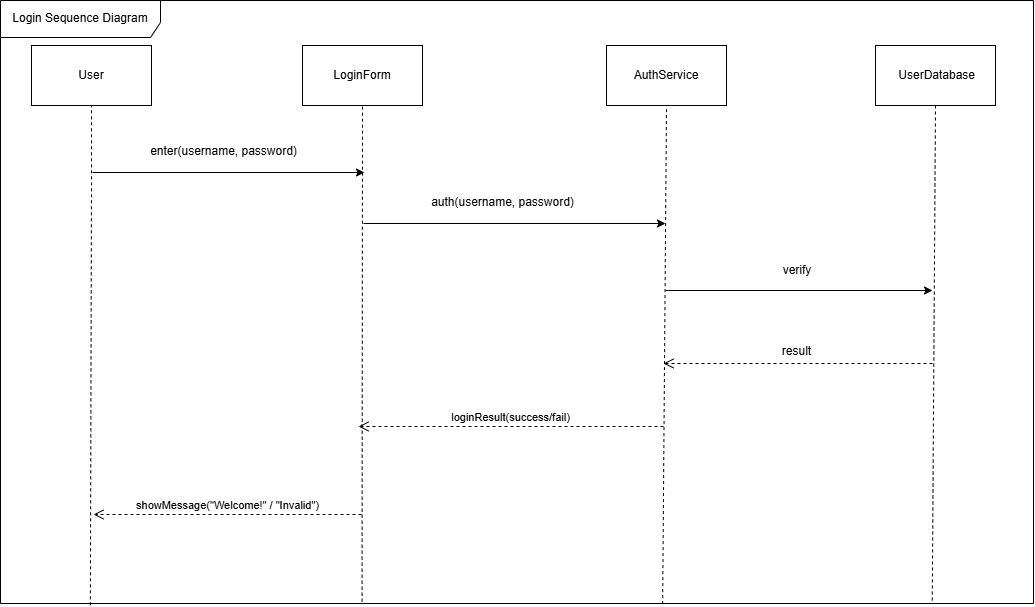

The diagram above was exported from draw.io. Its source (the exported page's mxGraphModel, read from the mxfile embedded in the PNG):
<mxGraphModel dx="1097" dy="667" grid="0" gridSize="10" guides="1" tooltips="1" connect="1" arrows="1" fold="1" page="1" pageScale="1" pageWidth="850" pageHeight="1100" math="0" shadow="0">
  <root>
    <mxCell id="0" />
    <mxCell id="1" parent="0" />
    <mxCell id="Hi9xzzR1TUeK-Dinvwqn-3" value="Login Sequence Diagram" style="shape=umlFrame;whiteSpace=wrap;html=1;pointerEvents=0;width=160;height=37;" parent="1" vertex="1">
      <mxGeometry x="51" y="27" width="1033" height="603" as="geometry" />
    </mxCell>
    <mxCell id="rjoWTSDtFcLZpbmNWtaR-2" value="User" style="rounded=0;whiteSpace=wrap;html=1;" vertex="1" parent="1">
      <mxGeometry x="82" y="72" width="120" height="60" as="geometry" />
    </mxCell>
    <mxCell id="rjoWTSDtFcLZpbmNWtaR-3" value="LoginForm" style="rounded=0;whiteSpace=wrap;html=1;" vertex="1" parent="1">
      <mxGeometry x="353" y="72" width="120" height="60" as="geometry" />
    </mxCell>
    <mxCell id="rjoWTSDtFcLZpbmNWtaR-5" value="AuthService" style="rounded=0;whiteSpace=wrap;html=1;" vertex="1" parent="1">
      <mxGeometry x="657" y="72" width="120" height="60" as="geometry" />
    </mxCell>
    <mxCell id="rjoWTSDtFcLZpbmNWtaR-7" value="&amp;nbsp;UserDatabase" style="rounded=0;whiteSpace=wrap;html=1;" vertex="1" parent="1">
      <mxGeometry x="926" y="72" width="120" height="60" as="geometry" />
    </mxCell>
    <mxCell id="rjoWTSDtFcLZpbmNWtaR-10" value="" style="endArrow=none;dashed=1;html=1;rounded=0;entryX=0.5;entryY=1;entryDx=0;entryDy=0;exitX=0.087;exitY=1.003;exitDx=0;exitDy=0;exitPerimeter=0;" edge="1" parent="1" source="Hi9xzzR1TUeK-Dinvwqn-3" target="rjoWTSDtFcLZpbmNWtaR-2">
      <mxGeometry width="50" height="50" relative="1" as="geometry">
        <mxPoint x="94" y="183" as="sourcePoint" />
        <mxPoint x="144" y="133" as="targetPoint" />
        <Array as="points">
          <mxPoint x="142" y="210" />
        </Array>
      </mxGeometry>
    </mxCell>
    <mxCell id="rjoWTSDtFcLZpbmNWtaR-11" value="" style="endArrow=none;dashed=1;html=1;rounded=0;entryX=0.5;entryY=1;entryDx=0;entryDy=0;exitX=0.35;exitY=0.997;exitDx=0;exitDy=0;exitPerimeter=0;" edge="1" parent="1" source="Hi9xzzR1TUeK-Dinvwqn-3" target="rjoWTSDtFcLZpbmNWtaR-3">
      <mxGeometry width="50" height="50" relative="1" as="geometry">
        <mxPoint x="383" y="187" as="sourcePoint" />
        <mxPoint x="433" y="137" as="targetPoint" />
      </mxGeometry>
    </mxCell>
    <mxCell id="rjoWTSDtFcLZpbmNWtaR-12" value="" style="endArrow=none;dashed=1;html=1;rounded=0;entryX=0.5;entryY=1;entryDx=0;entryDy=0;exitX=0.641;exitY=1.001;exitDx=0;exitDy=0;exitPerimeter=0;" edge="1" parent="1" source="Hi9xzzR1TUeK-Dinvwqn-3" target="rjoWTSDtFcLZpbmNWtaR-5">
      <mxGeometry width="50" height="50" relative="1" as="geometry">
        <mxPoint x="671" y="203" as="sourcePoint" />
        <mxPoint x="721" y="153" as="targetPoint" />
      </mxGeometry>
    </mxCell>
    <mxCell id="rjoWTSDtFcLZpbmNWtaR-13" value="" style="endArrow=none;dashed=1;html=1;rounded=0;entryX=0.5;entryY=1;entryDx=0;entryDy=0;exitX=0.902;exitY=0.995;exitDx=0;exitDy=0;exitPerimeter=0;" edge="1" parent="1" source="Hi9xzzR1TUeK-Dinvwqn-3" target="rjoWTSDtFcLZpbmNWtaR-7">
      <mxGeometry width="50" height="50" relative="1" as="geometry">
        <mxPoint x="953" y="206" as="sourcePoint" />
        <mxPoint x="1003" y="156" as="targetPoint" />
      </mxGeometry>
    </mxCell>
    <mxCell id="rjoWTSDtFcLZpbmNWtaR-15" value="" style="endArrow=classic;html=1;rounded=0;" edge="1" parent="1">
      <mxGeometry width="50" height="50" relative="1" as="geometry">
        <mxPoint x="143" y="199" as="sourcePoint" />
        <mxPoint x="415" y="199" as="targetPoint" />
      </mxGeometry>
    </mxCell>
    <mxCell id="rjoWTSDtFcLZpbmNWtaR-16" value="enter(username, password)" style="text;html=1;align=center;verticalAlign=middle;whiteSpace=wrap;rounded=0;" vertex="1" parent="1">
      <mxGeometry x="137" y="163" width="275" height="30" as="geometry" />
    </mxCell>
    <mxCell id="rjoWTSDtFcLZpbmNWtaR-17" value="" style="endArrow=classic;html=1;rounded=0;" edge="1" parent="1">
      <mxGeometry width="50" height="50" relative="1" as="geometry">
        <mxPoint x="414" y="250" as="sourcePoint" />
        <mxPoint x="716" y="250" as="targetPoint" />
      </mxGeometry>
    </mxCell>
    <mxCell id="rjoWTSDtFcLZpbmNWtaR-18" value="auth(username, password)" style="text;html=1;align=center;verticalAlign=middle;whiteSpace=wrap;rounded=0;" vertex="1" parent="1">
      <mxGeometry x="423" y="214" width="261" height="30" as="geometry" />
    </mxCell>
    <mxCell id="rjoWTSDtFcLZpbmNWtaR-21" value="" style="endArrow=classic;html=1;rounded=0;" edge="1" parent="1">
      <mxGeometry width="50" height="50" relative="1" as="geometry">
        <mxPoint x="716" y="317" as="sourcePoint" />
        <mxPoint x="983" y="317" as="targetPoint" />
      </mxGeometry>
    </mxCell>
    <mxCell id="rjoWTSDtFcLZpbmNWtaR-22" value="verify" style="text;html=1;align=center;verticalAlign=middle;whiteSpace=wrap;rounded=0;" vertex="1" parent="1">
      <mxGeometry x="818" y="282" width="60" height="30" as="geometry" />
    </mxCell>
    <mxCell id="rjoWTSDtFcLZpbmNWtaR-23" value="" style="html=1;verticalAlign=bottom;endArrow=open;dashed=1;endSize=8;curved=0;rounded=0;" edge="1" parent="1">
      <mxGeometry relative="1" as="geometry">
        <mxPoint x="983" y="390" as="sourcePoint" />
        <mxPoint x="714" y="390" as="targetPoint" />
      </mxGeometry>
    </mxCell>
    <mxCell id="rjoWTSDtFcLZpbmNWtaR-24" value="result" style="text;html=1;align=center;verticalAlign=middle;resizable=0;points=[];autosize=1;strokeColor=none;fillColor=none;" vertex="1" parent="1">
      <mxGeometry x="823" y="365" width="47" height="26" as="geometry" />
    </mxCell>
    <mxCell id="rjoWTSDtFcLZpbmNWtaR-26" value="loginResult(success/fail)" style="html=1;verticalAlign=bottom;endArrow=open;dashed=1;endSize=8;curved=0;rounded=0;" edge="1" parent="1">
      <mxGeometry relative="1" as="geometry">
        <mxPoint x="714" y="453" as="sourcePoint" />
        <mxPoint x="409" y="453" as="targetPoint" />
      </mxGeometry>
    </mxCell>
    <mxCell id="rjoWTSDtFcLZpbmNWtaR-27" value="showMessage(&quot;Welcome!&quot; / &quot;Invalid&quot;)" style="html=1;verticalAlign=bottom;endArrow=open;dashed=1;endSize=8;curved=0;rounded=0;" edge="1" parent="1">
      <mxGeometry relative="1" as="geometry">
        <mxPoint x="412" y="541" as="sourcePoint" />
        <mxPoint x="144" y="541" as="targetPoint" />
      </mxGeometry>
    </mxCell>
  </root>
</mxGraphModel>